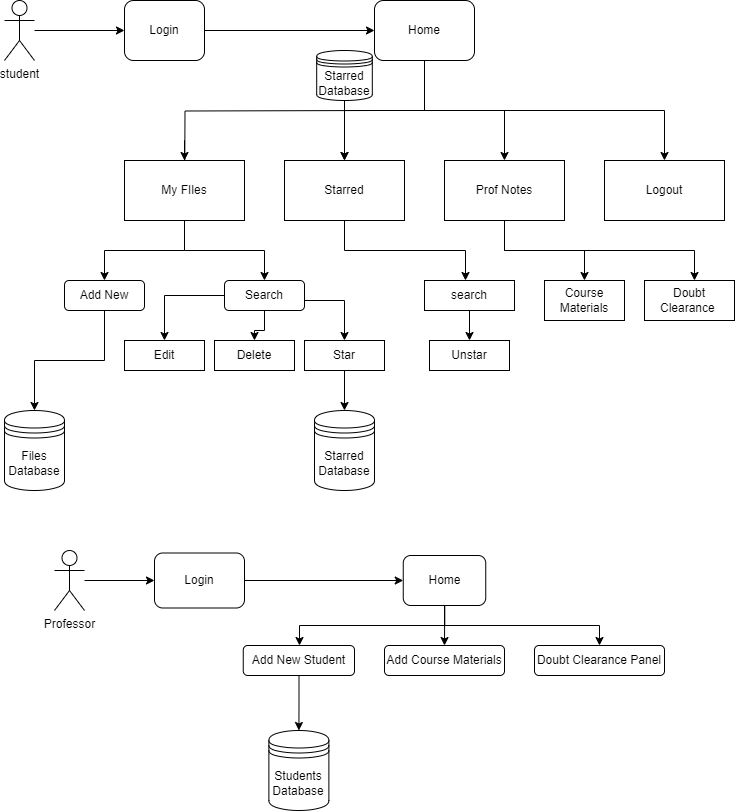

The diagram above was exported from draw.io. Its source (the exported page's mxGraphModel, read from the mxfile embedded in the PNG):
<mxGraphModel dx="1050" dy="623" grid="1" gridSize="10" guides="1" tooltips="1" connect="1" arrows="1" fold="1" page="1" pageScale="1" pageWidth="827" pageHeight="1169" math="0" shadow="0">
  <root>
    <mxCell id="WIyWlLk6GJQsqaUBKTNV-0" />
    <mxCell id="WIyWlLk6GJQsqaUBKTNV-1" parent="WIyWlLk6GJQsqaUBKTNV-0" />
    <mxCell id="5swTDjVTU4MkzmO7GSgt-3" value="" style="edgeStyle=orthogonalEdgeStyle;rounded=0;orthogonalLoop=1;jettySize=auto;html=1;" edge="1" parent="WIyWlLk6GJQsqaUBKTNV-1" source="5swTDjVTU4MkzmO7GSgt-0" target="5swTDjVTU4MkzmO7GSgt-1">
      <mxGeometry relative="1" as="geometry" />
    </mxCell>
    <mxCell id="5swTDjVTU4MkzmO7GSgt-0" value="student&lt;br&gt;" style="shape=umlActor;verticalLabelPosition=bottom;verticalAlign=top;html=1;outlineConnect=0;" vertex="1" parent="WIyWlLk6GJQsqaUBKTNV-1">
      <mxGeometry x="40" y="80" width="30" height="60" as="geometry" />
    </mxCell>
    <mxCell id="5swTDjVTU4MkzmO7GSgt-5" value="" style="edgeStyle=orthogonalEdgeStyle;rounded=0;orthogonalLoop=1;jettySize=auto;html=1;" edge="1" parent="WIyWlLk6GJQsqaUBKTNV-1" source="5swTDjVTU4MkzmO7GSgt-1" target="5swTDjVTU4MkzmO7GSgt-4">
      <mxGeometry relative="1" as="geometry" />
    </mxCell>
    <mxCell id="5swTDjVTU4MkzmO7GSgt-1" value="Login" style="rounded=1;whiteSpace=wrap;html=1;" vertex="1" parent="WIyWlLk6GJQsqaUBKTNV-1">
      <mxGeometry x="160" y="80" width="80" height="60" as="geometry" />
    </mxCell>
    <mxCell id="5swTDjVTU4MkzmO7GSgt-25" style="edgeStyle=orthogonalEdgeStyle;rounded=0;orthogonalLoop=1;jettySize=auto;html=1;" edge="1" parent="WIyWlLk6GJQsqaUBKTNV-1" source="5swTDjVTU4MkzmO7GSgt-4" target="5swTDjVTU4MkzmO7GSgt-22">
      <mxGeometry relative="1" as="geometry">
        <Array as="points">
          <mxPoint x="460" y="190" />
          <mxPoint x="380" y="190" />
        </Array>
      </mxGeometry>
    </mxCell>
    <mxCell id="5swTDjVTU4MkzmO7GSgt-26" style="edgeStyle=orthogonalEdgeStyle;rounded=0;orthogonalLoop=1;jettySize=auto;html=1;" edge="1" parent="WIyWlLk6GJQsqaUBKTNV-1" source="5swTDjVTU4MkzmO7GSgt-4" target="5swTDjVTU4MkzmO7GSgt-23">
      <mxGeometry relative="1" as="geometry" />
    </mxCell>
    <mxCell id="5swTDjVTU4MkzmO7GSgt-27" style="edgeStyle=orthogonalEdgeStyle;rounded=0;orthogonalLoop=1;jettySize=auto;html=1;entryX=0.5;entryY=0;entryDx=0;entryDy=0;" edge="1" parent="WIyWlLk6GJQsqaUBKTNV-1">
      <mxGeometry relative="1" as="geometry">
        <mxPoint x="410" y="190" as="sourcePoint" />
        <mxPoint x="220" y="300" as="targetPoint" />
      </mxGeometry>
    </mxCell>
    <mxCell id="5swTDjVTU4MkzmO7GSgt-30" style="edgeStyle=orthogonalEdgeStyle;rounded=0;orthogonalLoop=1;jettySize=auto;html=1;" edge="1" parent="WIyWlLk6GJQsqaUBKTNV-1" source="5swTDjVTU4MkzmO7GSgt-4" target="5swTDjVTU4MkzmO7GSgt-24">
      <mxGeometry relative="1" as="geometry">
        <Array as="points">
          <mxPoint x="460" y="190" />
          <mxPoint x="700" y="190" />
        </Array>
      </mxGeometry>
    </mxCell>
    <mxCell id="5swTDjVTU4MkzmO7GSgt-4" value="Home" style="rounded=1;whiteSpace=wrap;html=1;" vertex="1" parent="WIyWlLk6GJQsqaUBKTNV-1">
      <mxGeometry x="410" y="80" width="100" height="60" as="geometry" />
    </mxCell>
    <mxCell id="5swTDjVTU4MkzmO7GSgt-28" style="edgeStyle=orthogonalEdgeStyle;rounded=0;orthogonalLoop=1;jettySize=auto;html=1;" edge="1" parent="WIyWlLk6GJQsqaUBKTNV-1" source="5swTDjVTU4MkzmO7GSgt-21">
      <mxGeometry relative="1" as="geometry">
        <mxPoint x="220" y="240" as="targetPoint" />
      </mxGeometry>
    </mxCell>
    <mxCell id="5swTDjVTU4MkzmO7GSgt-34" style="edgeStyle=orthogonalEdgeStyle;rounded=0;orthogonalLoop=1;jettySize=auto;html=1;entryX=0.5;entryY=0;entryDx=0;entryDy=0;" edge="1" parent="WIyWlLk6GJQsqaUBKTNV-1" source="5swTDjVTU4MkzmO7GSgt-21" target="5swTDjVTU4MkzmO7GSgt-31">
      <mxGeometry relative="1" as="geometry">
        <Array as="points">
          <mxPoint x="220" y="330" />
          <mxPoint x="140" y="330" />
        </Array>
      </mxGeometry>
    </mxCell>
    <mxCell id="5swTDjVTU4MkzmO7GSgt-35" style="edgeStyle=orthogonalEdgeStyle;rounded=0;orthogonalLoop=1;jettySize=auto;html=1;entryX=0.5;entryY=0;entryDx=0;entryDy=0;" edge="1" parent="WIyWlLk6GJQsqaUBKTNV-1" source="5swTDjVTU4MkzmO7GSgt-21" target="5swTDjVTU4MkzmO7GSgt-32">
      <mxGeometry relative="1" as="geometry">
        <Array as="points">
          <mxPoint x="220" y="330" />
          <mxPoint x="300" y="330" />
        </Array>
      </mxGeometry>
    </mxCell>
    <mxCell id="5swTDjVTU4MkzmO7GSgt-21" value="My FIles" style="rounded=0;whiteSpace=wrap;html=1;" vertex="1" parent="WIyWlLk6GJQsqaUBKTNV-1">
      <mxGeometry x="160" y="240" width="120" height="60" as="geometry" />
    </mxCell>
    <mxCell id="5swTDjVTU4MkzmO7GSgt-52" style="edgeStyle=orthogonalEdgeStyle;rounded=0;orthogonalLoop=1;jettySize=auto;html=1;" edge="1" parent="WIyWlLk6GJQsqaUBKTNV-1" source="5swTDjVTU4MkzmO7GSgt-22" target="5swTDjVTU4MkzmO7GSgt-53">
      <mxGeometry relative="1" as="geometry">
        <mxPoint x="500" y="360" as="targetPoint" />
        <Array as="points">
          <mxPoint x="380" y="330" />
          <mxPoint x="501" y="330" />
        </Array>
      </mxGeometry>
    </mxCell>
    <mxCell id="5swTDjVTU4MkzmO7GSgt-22" value="Starred" style="rounded=0;whiteSpace=wrap;html=1;" vertex="1" parent="WIyWlLk6GJQsqaUBKTNV-1">
      <mxGeometry x="320" y="240" width="120" height="60" as="geometry" />
    </mxCell>
    <mxCell id="5swTDjVTU4MkzmO7GSgt-60" style="edgeStyle=orthogonalEdgeStyle;rounded=0;orthogonalLoop=1;jettySize=auto;html=1;" edge="1" parent="WIyWlLk6GJQsqaUBKTNV-1" source="5swTDjVTU4MkzmO7GSgt-23" target="5swTDjVTU4MkzmO7GSgt-61">
      <mxGeometry relative="1" as="geometry">
        <mxPoint x="620" y="370" as="targetPoint" />
      </mxGeometry>
    </mxCell>
    <mxCell id="5swTDjVTU4MkzmO7GSgt-87" style="edgeStyle=orthogonalEdgeStyle;rounded=0;orthogonalLoop=1;jettySize=auto;html=1;" edge="1" parent="WIyWlLk6GJQsqaUBKTNV-1" source="5swTDjVTU4MkzmO7GSgt-23" target="5swTDjVTU4MkzmO7GSgt-88">
      <mxGeometry relative="1" as="geometry">
        <mxPoint x="700" y="360" as="targetPoint" />
        <Array as="points">
          <mxPoint x="540" y="330" />
          <mxPoint x="730" y="330" />
        </Array>
      </mxGeometry>
    </mxCell>
    <mxCell id="5swTDjVTU4MkzmO7GSgt-23" value="Prof Notes" style="rounded=0;whiteSpace=wrap;html=1;" vertex="1" parent="WIyWlLk6GJQsqaUBKTNV-1">
      <mxGeometry x="480" y="240" width="120" height="60" as="geometry" />
    </mxCell>
    <mxCell id="5swTDjVTU4MkzmO7GSgt-24" value="Logout" style="rounded=0;whiteSpace=wrap;html=1;" vertex="1" parent="WIyWlLk6GJQsqaUBKTNV-1">
      <mxGeometry x="640" y="240" width="120" height="60" as="geometry" />
    </mxCell>
    <mxCell id="5swTDjVTU4MkzmO7GSgt-79" style="edgeStyle=orthogonalEdgeStyle;rounded=0;orthogonalLoop=1;jettySize=auto;html=1;entryX=0.5;entryY=0;entryDx=0;entryDy=0;" edge="1" parent="WIyWlLk6GJQsqaUBKTNV-1" source="5swTDjVTU4MkzmO7GSgt-31" target="5swTDjVTU4MkzmO7GSgt-78">
      <mxGeometry relative="1" as="geometry" />
    </mxCell>
    <mxCell id="5swTDjVTU4MkzmO7GSgt-31" value="Add New" style="rounded=1;whiteSpace=wrap;html=1;movable=1;resizable=1;rotatable=1;deletable=1;editable=1;locked=0;connectable=1;" vertex="1" parent="WIyWlLk6GJQsqaUBKTNV-1">
      <mxGeometry x="100" y="360" width="80" height="30" as="geometry" />
    </mxCell>
    <mxCell id="5swTDjVTU4MkzmO7GSgt-42" style="edgeStyle=orthogonalEdgeStyle;rounded=0;orthogonalLoop=1;jettySize=auto;html=1;entryX=0.5;entryY=0;entryDx=0;entryDy=0;movable=1;resizable=1;rotatable=1;deletable=1;editable=1;locked=0;connectable=1;" edge="1" parent="WIyWlLk6GJQsqaUBKTNV-1" source="5swTDjVTU4MkzmO7GSgt-32" target="5swTDjVTU4MkzmO7GSgt-39">
      <mxGeometry relative="1" as="geometry" />
    </mxCell>
    <mxCell id="5swTDjVTU4MkzmO7GSgt-48" value="" style="edgeStyle=orthogonalEdgeStyle;rounded=0;orthogonalLoop=1;jettySize=auto;html=1;movable=1;resizable=1;rotatable=1;deletable=1;editable=1;locked=0;connectable=1;" edge="1" parent="WIyWlLk6GJQsqaUBKTNV-1" source="5swTDjVTU4MkzmO7GSgt-32" target="5swTDjVTU4MkzmO7GSgt-47">
      <mxGeometry relative="1" as="geometry" />
    </mxCell>
    <mxCell id="5swTDjVTU4MkzmO7GSgt-51" style="edgeStyle=orthogonalEdgeStyle;rounded=0;orthogonalLoop=1;jettySize=auto;html=1;entryX=0.5;entryY=0;entryDx=0;entryDy=0;movable=1;resizable=1;rotatable=1;deletable=1;editable=1;locked=0;connectable=1;" edge="1" parent="WIyWlLk6GJQsqaUBKTNV-1" source="5swTDjVTU4MkzmO7GSgt-32" target="5swTDjVTU4MkzmO7GSgt-49">
      <mxGeometry relative="1" as="geometry">
        <Array as="points">
          <mxPoint x="380" y="380" />
        </Array>
      </mxGeometry>
    </mxCell>
    <mxCell id="5swTDjVTU4MkzmO7GSgt-32" value="Search" style="rounded=1;whiteSpace=wrap;html=1;movable=1;resizable=1;rotatable=1;deletable=1;editable=1;locked=0;connectable=1;" vertex="1" parent="WIyWlLk6GJQsqaUBKTNV-1">
      <mxGeometry x="260" y="360" width="80" height="30" as="geometry" />
    </mxCell>
    <mxCell id="5swTDjVTU4MkzmO7GSgt-39" value="Edit" style="rounded=0;whiteSpace=wrap;html=1;movable=1;resizable=1;rotatable=1;deletable=1;editable=1;locked=0;connectable=1;" vertex="1" parent="WIyWlLk6GJQsqaUBKTNV-1">
      <mxGeometry x="160" y="420" width="80" height="30" as="geometry" />
    </mxCell>
    <mxCell id="5swTDjVTU4MkzmO7GSgt-47" value="Delete" style="rounded=0;whiteSpace=wrap;html=1;movable=1;resizable=1;rotatable=1;deletable=1;editable=1;locked=0;connectable=1;" vertex="1" parent="WIyWlLk6GJQsqaUBKTNV-1">
      <mxGeometry x="250" y="420" width="80" height="30" as="geometry" />
    </mxCell>
    <mxCell id="5swTDjVTU4MkzmO7GSgt-82" value="" style="edgeStyle=orthogonalEdgeStyle;rounded=0;orthogonalLoop=1;jettySize=auto;html=1;" edge="1" parent="WIyWlLk6GJQsqaUBKTNV-1" source="5swTDjVTU4MkzmO7GSgt-49" target="5swTDjVTU4MkzmO7GSgt-81">
      <mxGeometry relative="1" as="geometry" />
    </mxCell>
    <mxCell id="5swTDjVTU4MkzmO7GSgt-49" value="Star" style="rounded=0;whiteSpace=wrap;html=1;movable=1;resizable=1;rotatable=1;deletable=1;editable=1;locked=0;connectable=1;" vertex="1" parent="WIyWlLk6GJQsqaUBKTNV-1">
      <mxGeometry x="340" y="420" width="80" height="30" as="geometry" />
    </mxCell>
    <mxCell id="5swTDjVTU4MkzmO7GSgt-55" value="" style="edgeStyle=orthogonalEdgeStyle;rounded=0;orthogonalLoop=1;jettySize=auto;html=1;" edge="1" parent="WIyWlLk6GJQsqaUBKTNV-1" source="5swTDjVTU4MkzmO7GSgt-53" target="5swTDjVTU4MkzmO7GSgt-54">
      <mxGeometry relative="1" as="geometry" />
    </mxCell>
    <mxCell id="5swTDjVTU4MkzmO7GSgt-53" value="search" style="rounded=0;whiteSpace=wrap;html=1;direction=west;" vertex="1" parent="WIyWlLk6GJQsqaUBKTNV-1">
      <mxGeometry x="460" y="360" width="90" height="30" as="geometry" />
    </mxCell>
    <mxCell id="5swTDjVTU4MkzmO7GSgt-54" value="Unstar" style="rounded=0;whiteSpace=wrap;html=1;" vertex="1" parent="WIyWlLk6GJQsqaUBKTNV-1">
      <mxGeometry x="465" y="420" width="80" height="30" as="geometry" />
    </mxCell>
    <mxCell id="5swTDjVTU4MkzmO7GSgt-61" value="Course Materials" style="rounded=0;whiteSpace=wrap;html=1;" vertex="1" parent="WIyWlLk6GJQsqaUBKTNV-1">
      <mxGeometry x="580" y="360" width="80" height="40" as="geometry" />
    </mxCell>
    <mxCell id="5swTDjVTU4MkzmO7GSgt-67" value="" style="edgeStyle=orthogonalEdgeStyle;rounded=0;orthogonalLoop=1;jettySize=auto;html=1;" edge="1" parent="WIyWlLk6GJQsqaUBKTNV-1" source="5swTDjVTU4MkzmO7GSgt-62" target="5swTDjVTU4MkzmO7GSgt-66">
      <mxGeometry relative="1" as="geometry" />
    </mxCell>
    <mxCell id="5swTDjVTU4MkzmO7GSgt-62" value="Professor&lt;br&gt;" style="shape=umlActor;verticalLabelPosition=bottom;verticalAlign=top;html=1;outlineConnect=0;" vertex="1" parent="WIyWlLk6GJQsqaUBKTNV-1">
      <mxGeometry x="90" y="630" width="30" height="60" as="geometry" />
    </mxCell>
    <mxCell id="5swTDjVTU4MkzmO7GSgt-69" value="" style="edgeStyle=orthogonalEdgeStyle;rounded=0;orthogonalLoop=1;jettySize=auto;html=1;" edge="1" parent="WIyWlLk6GJQsqaUBKTNV-1" source="5swTDjVTU4MkzmO7GSgt-66" target="5swTDjVTU4MkzmO7GSgt-68">
      <mxGeometry relative="1" as="geometry" />
    </mxCell>
    <mxCell id="5swTDjVTU4MkzmO7GSgt-66" value="Login" style="rounded=1;whiteSpace=wrap;html=1;" vertex="1" parent="WIyWlLk6GJQsqaUBKTNV-1">
      <mxGeometry x="190" y="632.5" width="90" height="55" as="geometry" />
    </mxCell>
    <mxCell id="5swTDjVTU4MkzmO7GSgt-72" value="" style="edgeStyle=orthogonalEdgeStyle;rounded=0;orthogonalLoop=1;jettySize=auto;html=1;" edge="1" parent="WIyWlLk6GJQsqaUBKTNV-1" source="5swTDjVTU4MkzmO7GSgt-68" target="5swTDjVTU4MkzmO7GSgt-70">
      <mxGeometry relative="1" as="geometry">
        <Array as="points">
          <mxPoint x="480" y="705" />
          <mxPoint x="335" y="705" />
        </Array>
      </mxGeometry>
    </mxCell>
    <mxCell id="5swTDjVTU4MkzmO7GSgt-74" style="edgeStyle=orthogonalEdgeStyle;rounded=0;orthogonalLoop=1;jettySize=auto;html=1;entryX=0.5;entryY=0;entryDx=0;entryDy=0;" edge="1" parent="WIyWlLk6GJQsqaUBKTNV-1" source="5swTDjVTU4MkzmO7GSgt-68" target="5swTDjVTU4MkzmO7GSgt-73">
      <mxGeometry relative="1" as="geometry" />
    </mxCell>
    <mxCell id="5swTDjVTU4MkzmO7GSgt-75" style="edgeStyle=orthogonalEdgeStyle;rounded=0;orthogonalLoop=1;jettySize=auto;html=1;entryX=0.5;entryY=0;entryDx=0;entryDy=0;" edge="1" parent="WIyWlLk6GJQsqaUBKTNV-1" source="5swTDjVTU4MkzmO7GSgt-68" target="5swTDjVTU4MkzmO7GSgt-77">
      <mxGeometry relative="1" as="geometry">
        <mxPoint x="601" y="710" as="targetPoint" />
        <Array as="points">
          <mxPoint x="399" y="705" />
          <mxPoint x="655" y="705" />
        </Array>
      </mxGeometry>
    </mxCell>
    <mxCell id="5swTDjVTU4MkzmO7GSgt-68" value="Home" style="whiteSpace=wrap;html=1;rounded=1;" vertex="1" parent="WIyWlLk6GJQsqaUBKTNV-1">
      <mxGeometry x="438.75" y="635" width="82.5" height="50" as="geometry" />
    </mxCell>
    <mxCell id="5swTDjVTU4MkzmO7GSgt-84" value="" style="edgeStyle=orthogonalEdgeStyle;rounded=0;orthogonalLoop=1;jettySize=auto;html=1;" edge="1" parent="WIyWlLk6GJQsqaUBKTNV-1" source="5swTDjVTU4MkzmO7GSgt-70" target="5swTDjVTU4MkzmO7GSgt-83">
      <mxGeometry relative="1" as="geometry" />
    </mxCell>
    <mxCell id="5swTDjVTU4MkzmO7GSgt-70" value="Add New Student" style="whiteSpace=wrap;html=1;rounded=1;" vertex="1" parent="WIyWlLk6GJQsqaUBKTNV-1">
      <mxGeometry x="278.75" y="725" width="111.25" height="30" as="geometry" />
    </mxCell>
    <mxCell id="5swTDjVTU4MkzmO7GSgt-73" value="Add Course Materials" style="rounded=1;whiteSpace=wrap;html=1;" vertex="1" parent="WIyWlLk6GJQsqaUBKTNV-1">
      <mxGeometry x="420" y="725" width="120" height="30" as="geometry" />
    </mxCell>
    <mxCell id="5swTDjVTU4MkzmO7GSgt-77" value="Doubt Clearance Panel" style="rounded=1;whiteSpace=wrap;html=1;" vertex="1" parent="WIyWlLk6GJQsqaUBKTNV-1">
      <mxGeometry x="570" y="725" width="130" height="30" as="geometry" />
    </mxCell>
    <mxCell id="5swTDjVTU4MkzmO7GSgt-78" value="Files Database" style="shape=datastore;whiteSpace=wrap;html=1;" vertex="1" parent="WIyWlLk6GJQsqaUBKTNV-1">
      <mxGeometry x="40" y="490" width="60" height="80" as="geometry" />
    </mxCell>
    <mxCell id="5swTDjVTU4MkzmO7GSgt-81" value="Starred Database" style="shape=datastore;whiteSpace=wrap;html=1;" vertex="1" parent="WIyWlLk6GJQsqaUBKTNV-1">
      <mxGeometry x="350" y="490" width="60" height="80" as="geometry" />
    </mxCell>
    <mxCell id="5swTDjVTU4MkzmO7GSgt-83" value="Students Database" style="shape=datastore;whiteSpace=wrap;html=1;" vertex="1" parent="WIyWlLk6GJQsqaUBKTNV-1">
      <mxGeometry x="304.38" y="810" width="60" height="80" as="geometry" />
    </mxCell>
    <mxCell id="5swTDjVTU4MkzmO7GSgt-86" value="" style="edgeStyle=orthogonalEdgeStyle;rounded=0;orthogonalLoop=1;jettySize=auto;html=1;" edge="1" parent="WIyWlLk6GJQsqaUBKTNV-1" source="5swTDjVTU4MkzmO7GSgt-85" target="5swTDjVTU4MkzmO7GSgt-22">
      <mxGeometry relative="1" as="geometry" />
    </mxCell>
    <mxCell id="5swTDjVTU4MkzmO7GSgt-85" value="Starred Database" style="shape=datastore;whiteSpace=wrap;html=1;" vertex="1" parent="WIyWlLk6GJQsqaUBKTNV-1">
      <mxGeometry x="352.19" y="130" width="55.62" height="50" as="geometry" />
    </mxCell>
    <mxCell id="5swTDjVTU4MkzmO7GSgt-88" value="Doubt Clearance&amp;nbsp;" style="rounded=0;whiteSpace=wrap;html=1;" vertex="1" parent="WIyWlLk6GJQsqaUBKTNV-1">
      <mxGeometry x="680" y="360" width="90" height="40" as="geometry" />
    </mxCell>
  </root>
</mxGraphModel>